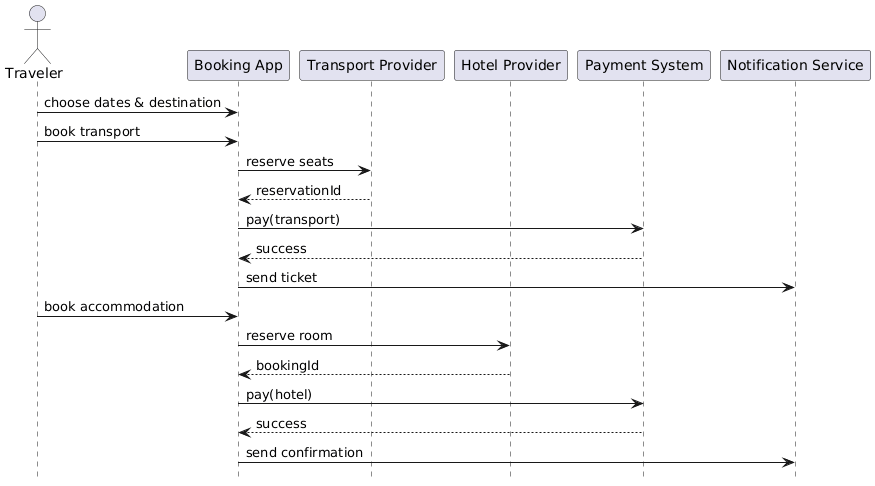

The diagram above was rendered by PlantUML. Its source (embedded in the PNG):
@startuml
hide footbox
actor Traveler as T
participant "Booking App" as App
participant "Transport Provider" as TP
participant "Hotel Provider" as HP
participant "Payment System" as Pay
participant "Notification Service" as Notif

T -> App : choose dates & destination
T -> App : book transport
App -> TP : reserve seats
TP --> App : reservationId
App -> Pay : pay(transport)
Pay --> App : success
App -> Notif : send ticket

T -> App : book accommodation
App -> HP : reserve room
HP --> App : bookingId
App -> Pay : pay(hotel)
Pay --> App : success
App -> Notif : send confirmation
@enduml